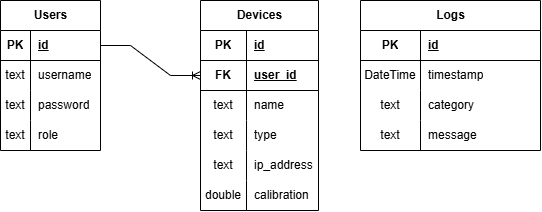

The diagram above was exported from draw.io. Its source (the exported page's mxGraphModel, read from the mxfile embedded in the PNG):
<mxGraphModel dx="727" dy="428" grid="1" gridSize="10" guides="1" tooltips="1" connect="1" arrows="1" fold="1" page="1" pageScale="1" pageWidth="827" pageHeight="1169" math="0" shadow="0">
  <root>
    <mxCell id="0" />
    <mxCell id="1" parent="0" />
    <mxCell id="eDn9bZtKUWqvaK6WdELr-1" parent="1" style="shape=table;startSize=30;container=1;collapsible=1;childLayout=tableLayout;fixedRows=1;rowLines=0;fontStyle=1;align=center;resizeLast=1;html=1;" value="Users" vertex="1">
      <mxGeometry height="150" width="100" x="40" y="80" as="geometry" />
    </mxCell>
    <mxCell id="eDn9bZtKUWqvaK6WdELr-2" parent="eDn9bZtKUWqvaK6WdELr-1" style="shape=tableRow;horizontal=0;startSize=0;swimlaneHead=0;swimlaneBody=0;fillColor=none;collapsible=0;dropTarget=0;points=[[0,0.5],[1,0.5]];portConstraint=eastwest;top=0;left=0;right=0;bottom=1;" value="" vertex="1">
      <mxGeometry height="30" width="100" y="30" as="geometry" />
    </mxCell>
    <mxCell id="eDn9bZtKUWqvaK6WdELr-3" parent="eDn9bZtKUWqvaK6WdELr-2" style="shape=partialRectangle;connectable=0;fillColor=none;top=0;left=0;bottom=0;right=0;fontStyle=1;overflow=hidden;whiteSpace=wrap;html=1;" value="PK" vertex="1">
      <mxGeometry height="30" width="30" as="geometry">
        <mxRectangle height="30" width="30" as="alternateBounds" />
      </mxGeometry>
    </mxCell>
    <mxCell id="eDn9bZtKUWqvaK6WdELr-4" parent="eDn9bZtKUWqvaK6WdELr-2" style="shape=partialRectangle;connectable=0;fillColor=none;top=0;left=0;bottom=0;right=0;align=left;spacingLeft=6;fontStyle=5;overflow=hidden;whiteSpace=wrap;html=1;" value="id" vertex="1">
      <mxGeometry height="30" width="70" x="30" as="geometry">
        <mxRectangle height="30" width="70" as="alternateBounds" />
      </mxGeometry>
    </mxCell>
    <mxCell id="eDn9bZtKUWqvaK6WdELr-5" parent="eDn9bZtKUWqvaK6WdELr-1" style="shape=tableRow;horizontal=0;startSize=0;swimlaneHead=0;swimlaneBody=0;fillColor=none;collapsible=0;dropTarget=0;points=[[0,0.5],[1,0.5]];portConstraint=eastwest;top=0;left=0;right=0;bottom=0;" value="" vertex="1">
      <mxGeometry height="30" width="100" y="60" as="geometry" />
    </mxCell>
    <mxCell id="eDn9bZtKUWqvaK6WdELr-6" parent="eDn9bZtKUWqvaK6WdELr-5" style="shape=partialRectangle;connectable=0;fillColor=none;top=0;left=0;bottom=0;right=0;editable=1;overflow=hidden;whiteSpace=wrap;html=1;" value="text" vertex="1">
      <mxGeometry height="30" width="30" as="geometry">
        <mxRectangle height="30" width="30" as="alternateBounds" />
      </mxGeometry>
    </mxCell>
    <mxCell id="eDn9bZtKUWqvaK6WdELr-7" parent="eDn9bZtKUWqvaK6WdELr-5" style="shape=partialRectangle;connectable=0;fillColor=none;top=0;left=0;bottom=0;right=0;align=left;spacingLeft=6;overflow=hidden;whiteSpace=wrap;html=1;" value="username" vertex="1">
      <mxGeometry height="30" width="70" x="30" as="geometry">
        <mxRectangle height="30" width="70" as="alternateBounds" />
      </mxGeometry>
    </mxCell>
    <mxCell id="eDn9bZtKUWqvaK6WdELr-8" parent="eDn9bZtKUWqvaK6WdELr-1" style="shape=tableRow;horizontal=0;startSize=0;swimlaneHead=0;swimlaneBody=0;fillColor=none;collapsible=0;dropTarget=0;points=[[0,0.5],[1,0.5]];portConstraint=eastwest;top=0;left=0;right=0;bottom=0;" value="" vertex="1">
      <mxGeometry height="30" width="100" y="90" as="geometry" />
    </mxCell>
    <mxCell id="eDn9bZtKUWqvaK6WdELr-9" parent="eDn9bZtKUWqvaK6WdELr-8" style="shape=partialRectangle;connectable=0;fillColor=none;top=0;left=0;bottom=0;right=0;editable=1;overflow=hidden;whiteSpace=wrap;html=1;" value="text" vertex="1">
      <mxGeometry height="30" width="30" as="geometry">
        <mxRectangle height="30" width="30" as="alternateBounds" />
      </mxGeometry>
    </mxCell>
    <mxCell id="eDn9bZtKUWqvaK6WdELr-10" parent="eDn9bZtKUWqvaK6WdELr-8" style="shape=partialRectangle;connectable=0;fillColor=none;top=0;left=0;bottom=0;right=0;align=left;spacingLeft=6;overflow=hidden;whiteSpace=wrap;html=1;" value="password" vertex="1">
      <mxGeometry height="30" width="70" x="30" as="geometry">
        <mxRectangle height="30" width="70" as="alternateBounds" />
      </mxGeometry>
    </mxCell>
    <mxCell id="eDn9bZtKUWqvaK6WdELr-11" parent="eDn9bZtKUWqvaK6WdELr-1" style="shape=tableRow;horizontal=0;startSize=0;swimlaneHead=0;swimlaneBody=0;fillColor=none;collapsible=0;dropTarget=0;points=[[0,0.5],[1,0.5]];portConstraint=eastwest;top=0;left=0;right=0;bottom=0;" value="" vertex="1">
      <mxGeometry height="30" width="100" y="120" as="geometry" />
    </mxCell>
    <mxCell id="eDn9bZtKUWqvaK6WdELr-12" parent="eDn9bZtKUWqvaK6WdELr-11" style="shape=partialRectangle;connectable=0;fillColor=none;top=0;left=0;bottom=0;right=0;editable=1;overflow=hidden;whiteSpace=wrap;html=1;" value="text" vertex="1">
      <mxGeometry height="30" width="30" as="geometry">
        <mxRectangle height="30" width="30" as="alternateBounds" />
      </mxGeometry>
    </mxCell>
    <mxCell id="eDn9bZtKUWqvaK6WdELr-13" parent="eDn9bZtKUWqvaK6WdELr-11" style="shape=partialRectangle;connectable=0;fillColor=none;top=0;left=0;bottom=0;right=0;align=left;spacingLeft=6;overflow=hidden;whiteSpace=wrap;html=1;" value="role" vertex="1">
      <mxGeometry height="30" width="70" x="30" as="geometry">
        <mxRectangle height="30" width="70" as="alternateBounds" />
      </mxGeometry>
    </mxCell>
    <mxCell id="eDn9bZtKUWqvaK6WdELr-27" parent="1" style="shape=table;startSize=30;container=1;collapsible=1;childLayout=tableLayout;fixedRows=1;rowLines=0;fontStyle=1;align=center;resizeLast=1;html=1;" value="Logs" vertex="1">
      <mxGeometry height="150" width="180" x="400" y="80" as="geometry" />
    </mxCell>
    <mxCell id="eDn9bZtKUWqvaK6WdELr-28" parent="eDn9bZtKUWqvaK6WdELr-27" style="shape=tableRow;horizontal=0;startSize=0;swimlaneHead=0;swimlaneBody=0;fillColor=none;collapsible=0;dropTarget=0;points=[[0,0.5],[1,0.5]];portConstraint=eastwest;top=0;left=0;right=0;bottom=1;" value="" vertex="1">
      <mxGeometry height="30" width="180" y="30" as="geometry" />
    </mxCell>
    <mxCell id="eDn9bZtKUWqvaK6WdELr-29" parent="eDn9bZtKUWqvaK6WdELr-28" style="shape=partialRectangle;connectable=0;fillColor=none;top=0;left=0;bottom=0;right=0;fontStyle=1;overflow=hidden;whiteSpace=wrap;html=1;" value="PK" vertex="1">
      <mxGeometry height="30" width="60" as="geometry">
        <mxRectangle height="30" width="60" as="alternateBounds" />
      </mxGeometry>
    </mxCell>
    <mxCell id="eDn9bZtKUWqvaK6WdELr-30" parent="eDn9bZtKUWqvaK6WdELr-28" style="shape=partialRectangle;connectable=0;fillColor=none;top=0;left=0;bottom=0;right=0;align=left;spacingLeft=6;fontStyle=5;overflow=hidden;whiteSpace=wrap;html=1;" value="id" vertex="1">
      <mxGeometry height="30" width="120" x="60" as="geometry">
        <mxRectangle height="30" width="120" as="alternateBounds" />
      </mxGeometry>
    </mxCell>
    <mxCell id="eDn9bZtKUWqvaK6WdELr-31" parent="eDn9bZtKUWqvaK6WdELr-27" style="shape=tableRow;horizontal=0;startSize=0;swimlaneHead=0;swimlaneBody=0;fillColor=none;collapsible=0;dropTarget=0;points=[[0,0.5],[1,0.5]];portConstraint=eastwest;top=0;left=0;right=0;bottom=0;" value="" vertex="1">
      <mxGeometry height="30" width="180" y="60" as="geometry" />
    </mxCell>
    <mxCell id="eDn9bZtKUWqvaK6WdELr-32" parent="eDn9bZtKUWqvaK6WdELr-31" style="shape=partialRectangle;connectable=0;fillColor=none;top=0;left=0;bottom=0;right=0;editable=1;overflow=hidden;whiteSpace=wrap;html=1;" value="DateTime" vertex="1">
      <mxGeometry height="30" width="60" as="geometry">
        <mxRectangle height="30" width="60" as="alternateBounds" />
      </mxGeometry>
    </mxCell>
    <mxCell id="eDn9bZtKUWqvaK6WdELr-33" parent="eDn9bZtKUWqvaK6WdELr-31" style="shape=partialRectangle;connectable=0;fillColor=none;top=0;left=0;bottom=0;right=0;align=left;spacingLeft=6;overflow=hidden;whiteSpace=wrap;html=1;" value="timestamp" vertex="1">
      <mxGeometry height="30" width="120" x="60" as="geometry">
        <mxRectangle height="30" width="120" as="alternateBounds" />
      </mxGeometry>
    </mxCell>
    <mxCell id="eDn9bZtKUWqvaK6WdELr-34" parent="eDn9bZtKUWqvaK6WdELr-27" style="shape=tableRow;horizontal=0;startSize=0;swimlaneHead=0;swimlaneBody=0;fillColor=none;collapsible=0;dropTarget=0;points=[[0,0.5],[1,0.5]];portConstraint=eastwest;top=0;left=0;right=0;bottom=0;" value="" vertex="1">
      <mxGeometry height="30" width="180" y="90" as="geometry" />
    </mxCell>
    <mxCell id="eDn9bZtKUWqvaK6WdELr-35" parent="eDn9bZtKUWqvaK6WdELr-34" style="shape=partialRectangle;connectable=0;fillColor=none;top=0;left=0;bottom=0;right=0;editable=1;overflow=hidden;whiteSpace=wrap;html=1;" value="text" vertex="1">
      <mxGeometry height="30" width="60" as="geometry">
        <mxRectangle height="30" width="60" as="alternateBounds" />
      </mxGeometry>
    </mxCell>
    <mxCell id="eDn9bZtKUWqvaK6WdELr-36" parent="eDn9bZtKUWqvaK6WdELr-34" style="shape=partialRectangle;connectable=0;fillColor=none;top=0;left=0;bottom=0;right=0;align=left;spacingLeft=6;overflow=hidden;whiteSpace=wrap;html=1;" value="category" vertex="1">
      <mxGeometry height="30" width="120" x="60" as="geometry">
        <mxRectangle height="30" width="120" as="alternateBounds" />
      </mxGeometry>
    </mxCell>
    <mxCell id="eDn9bZtKUWqvaK6WdELr-37" parent="eDn9bZtKUWqvaK6WdELr-27" style="shape=tableRow;horizontal=0;startSize=0;swimlaneHead=0;swimlaneBody=0;fillColor=none;collapsible=0;dropTarget=0;points=[[0,0.5],[1,0.5]];portConstraint=eastwest;top=0;left=0;right=0;bottom=0;" value="" vertex="1">
      <mxGeometry height="30" width="180" y="120" as="geometry" />
    </mxCell>
    <mxCell id="eDn9bZtKUWqvaK6WdELr-38" parent="eDn9bZtKUWqvaK6WdELr-37" style="shape=partialRectangle;connectable=0;fillColor=none;top=0;left=0;bottom=0;right=0;editable=1;overflow=hidden;whiteSpace=wrap;html=1;" value="text" vertex="1">
      <mxGeometry height="30" width="60" as="geometry">
        <mxRectangle height="30" width="60" as="alternateBounds" />
      </mxGeometry>
    </mxCell>
    <mxCell id="eDn9bZtKUWqvaK6WdELr-39" parent="eDn9bZtKUWqvaK6WdELr-37" style="shape=partialRectangle;connectable=0;fillColor=none;top=0;left=0;bottom=0;right=0;align=left;spacingLeft=6;overflow=hidden;whiteSpace=wrap;html=1;" value="message" vertex="1">
      <mxGeometry height="30" width="120" x="60" as="geometry">
        <mxRectangle height="30" width="120" as="alternateBounds" />
      </mxGeometry>
    </mxCell>
    <mxCell id="eDn9bZtKUWqvaK6WdELr-80" parent="1" style="shape=table;startSize=30;container=1;collapsible=1;childLayout=tableLayout;fixedRows=1;rowLines=0;fontStyle=1;align=center;resizeLast=1;html=1;" value="Devices" vertex="1">
      <mxGeometry height="210" width="118" x="240" y="80" as="geometry" />
    </mxCell>
    <mxCell id="eDn9bZtKUWqvaK6WdELr-81" parent="eDn9bZtKUWqvaK6WdELr-80" style="shape=tableRow;horizontal=0;startSize=0;swimlaneHead=0;swimlaneBody=0;fillColor=none;collapsible=0;dropTarget=0;points=[[0,0.5],[1,0.5]];portConstraint=eastwest;top=0;left=0;right=0;bottom=1;" value="" vertex="1">
      <mxGeometry height="30" width="118" y="30" as="geometry" />
    </mxCell>
    <mxCell id="eDn9bZtKUWqvaK6WdELr-82" parent="eDn9bZtKUWqvaK6WdELr-81" style="shape=partialRectangle;connectable=0;fillColor=none;top=0;left=0;bottom=0;right=0;fontStyle=1;overflow=hidden;whiteSpace=wrap;html=1;" value="PK" vertex="1">
      <mxGeometry height="30" width="46" as="geometry">
        <mxRectangle height="30" width="46" as="alternateBounds" />
      </mxGeometry>
    </mxCell>
    <mxCell id="eDn9bZtKUWqvaK6WdELr-83" parent="eDn9bZtKUWqvaK6WdELr-81" style="shape=partialRectangle;connectable=0;fillColor=none;top=0;left=0;bottom=0;right=0;align=left;spacingLeft=6;fontStyle=5;overflow=hidden;whiteSpace=wrap;html=1;" value="id" vertex="1">
      <mxGeometry height="30" width="72" x="46" as="geometry">
        <mxRectangle height="30" width="72" as="alternateBounds" />
      </mxGeometry>
    </mxCell>
    <mxCell id="eDn9bZtKUWqvaK6WdELr-99" parent="eDn9bZtKUWqvaK6WdELr-80" style="shape=tableRow;horizontal=0;startSize=0;swimlaneHead=0;swimlaneBody=0;fillColor=none;collapsible=0;dropTarget=0;points=[[0,0.5],[1,0.5]];portConstraint=eastwest;top=0;left=0;right=0;bottom=1;" vertex="1">
      <mxGeometry height="30" width="118" y="60" as="geometry" />
    </mxCell>
    <mxCell id="eDn9bZtKUWqvaK6WdELr-100" parent="eDn9bZtKUWqvaK6WdELr-99" style="shape=partialRectangle;connectable=0;fillColor=none;top=0;left=0;bottom=0;right=0;fontStyle=1;overflow=hidden;whiteSpace=wrap;html=1;" value="FK" vertex="1">
      <mxGeometry height="30" width="46" as="geometry">
        <mxRectangle height="30" width="46" as="alternateBounds" />
      </mxGeometry>
    </mxCell>
    <mxCell id="eDn9bZtKUWqvaK6WdELr-101" parent="eDn9bZtKUWqvaK6WdELr-99" style="shape=partialRectangle;connectable=0;fillColor=none;top=0;left=0;bottom=0;right=0;align=left;spacingLeft=6;fontStyle=5;overflow=hidden;whiteSpace=wrap;html=1;" value="user_id" vertex="1">
      <mxGeometry height="30" width="72" x="46" as="geometry">
        <mxRectangle height="30" width="72" as="alternateBounds" />
      </mxGeometry>
    </mxCell>
    <mxCell id="eDn9bZtKUWqvaK6WdELr-84" parent="eDn9bZtKUWqvaK6WdELr-80" style="shape=tableRow;horizontal=0;startSize=0;swimlaneHead=0;swimlaneBody=0;fillColor=none;collapsible=0;dropTarget=0;points=[[0,0.5],[1,0.5]];portConstraint=eastwest;top=0;left=0;right=0;bottom=0;" value="" vertex="1">
      <mxGeometry height="30" width="118" y="90" as="geometry" />
    </mxCell>
    <mxCell id="eDn9bZtKUWqvaK6WdELr-85" parent="eDn9bZtKUWqvaK6WdELr-84" style="shape=partialRectangle;connectable=0;fillColor=none;top=0;left=0;bottom=0;right=0;editable=1;overflow=hidden;whiteSpace=wrap;html=1;" value="text" vertex="1">
      <mxGeometry height="30" width="46" as="geometry">
        <mxRectangle height="30" width="46" as="alternateBounds" />
      </mxGeometry>
    </mxCell>
    <mxCell id="eDn9bZtKUWqvaK6WdELr-86" parent="eDn9bZtKUWqvaK6WdELr-84" style="shape=partialRectangle;connectable=0;fillColor=none;top=0;left=0;bottom=0;right=0;align=left;spacingLeft=6;overflow=hidden;whiteSpace=wrap;html=1;" value="name" vertex="1">
      <mxGeometry height="30" width="72" x="46" as="geometry">
        <mxRectangle height="30" width="72" as="alternateBounds" />
      </mxGeometry>
    </mxCell>
    <mxCell id="eDn9bZtKUWqvaK6WdELr-87" parent="eDn9bZtKUWqvaK6WdELr-80" style="shape=tableRow;horizontal=0;startSize=0;swimlaneHead=0;swimlaneBody=0;fillColor=none;collapsible=0;dropTarget=0;points=[[0,0.5],[1,0.5]];portConstraint=eastwest;top=0;left=0;right=0;bottom=0;" value="" vertex="1">
      <mxGeometry height="30" width="118" y="120" as="geometry" />
    </mxCell>
    <mxCell id="eDn9bZtKUWqvaK6WdELr-88" parent="eDn9bZtKUWqvaK6WdELr-87" style="shape=partialRectangle;connectable=0;fillColor=none;top=0;left=0;bottom=0;right=0;editable=1;overflow=hidden;whiteSpace=wrap;html=1;" value="text" vertex="1">
      <mxGeometry height="30" width="46" as="geometry">
        <mxRectangle height="30" width="46" as="alternateBounds" />
      </mxGeometry>
    </mxCell>
    <mxCell id="eDn9bZtKUWqvaK6WdELr-89" parent="eDn9bZtKUWqvaK6WdELr-87" style="shape=partialRectangle;connectable=0;fillColor=none;top=0;left=0;bottom=0;right=0;align=left;spacingLeft=6;overflow=hidden;whiteSpace=wrap;html=1;" value="type" vertex="1">
      <mxGeometry height="30" width="72" x="46" as="geometry">
        <mxRectangle height="30" width="72" as="alternateBounds" />
      </mxGeometry>
    </mxCell>
    <mxCell id="eDn9bZtKUWqvaK6WdELr-90" parent="eDn9bZtKUWqvaK6WdELr-80" style="shape=tableRow;horizontal=0;startSize=0;swimlaneHead=0;swimlaneBody=0;fillColor=none;collapsible=0;dropTarget=0;points=[[0,0.5],[1,0.5]];portConstraint=eastwest;top=0;left=0;right=0;bottom=0;" value="" vertex="1">
      <mxGeometry height="30" width="118" y="150" as="geometry" />
    </mxCell>
    <mxCell id="eDn9bZtKUWqvaK6WdELr-91" parent="eDn9bZtKUWqvaK6WdELr-90" style="shape=partialRectangle;connectable=0;fillColor=none;top=0;left=0;bottom=0;right=0;editable=1;overflow=hidden;whiteSpace=wrap;html=1;" value="text" vertex="1">
      <mxGeometry height="30" width="46" as="geometry">
        <mxRectangle height="30" width="46" as="alternateBounds" />
      </mxGeometry>
    </mxCell>
    <mxCell id="eDn9bZtKUWqvaK6WdELr-92" parent="eDn9bZtKUWqvaK6WdELr-90" style="shape=partialRectangle;connectable=0;fillColor=none;top=0;left=0;bottom=0;right=0;align=left;spacingLeft=6;overflow=hidden;whiteSpace=wrap;html=1;" value="ip_address" vertex="1">
      <mxGeometry height="30" width="72" x="46" as="geometry">
        <mxRectangle height="30" width="72" as="alternateBounds" />
      </mxGeometry>
    </mxCell>
    <mxCell id="eDn9bZtKUWqvaK6WdELr-96" parent="eDn9bZtKUWqvaK6WdELr-80" style="shape=tableRow;horizontal=0;startSize=0;swimlaneHead=0;swimlaneBody=0;fillColor=none;collapsible=0;dropTarget=0;points=[[0,0.5],[1,0.5]];portConstraint=eastwest;top=0;left=0;right=0;bottom=0;" vertex="1">
      <mxGeometry height="30" width="118" y="180" as="geometry" />
    </mxCell>
    <mxCell id="eDn9bZtKUWqvaK6WdELr-97" parent="eDn9bZtKUWqvaK6WdELr-96" style="shape=partialRectangle;connectable=0;fillColor=none;top=0;left=0;bottom=0;right=0;editable=1;overflow=hidden;whiteSpace=wrap;html=1;" value="double" vertex="1">
      <mxGeometry height="30" width="46" as="geometry">
        <mxRectangle height="30" width="46" as="alternateBounds" />
      </mxGeometry>
    </mxCell>
    <mxCell id="eDn9bZtKUWqvaK6WdELr-98" parent="eDn9bZtKUWqvaK6WdELr-96" style="shape=partialRectangle;connectable=0;fillColor=none;top=0;left=0;bottom=0;right=0;align=left;spacingLeft=6;overflow=hidden;whiteSpace=wrap;html=1;" value="calibration" vertex="1">
      <mxGeometry height="30" width="72" x="46" as="geometry">
        <mxRectangle height="30" width="72" as="alternateBounds" />
      </mxGeometry>
    </mxCell>
    <mxCell id="eDn9bZtKUWqvaK6WdELr-102" edge="1" parent="1" source="eDn9bZtKUWqvaK6WdELr-2" style="edgeStyle=entityRelationEdgeStyle;fontSize=12;html=1;endArrow=ERoneToMany;rounded=0;exitX=1;exitY=0.5;exitDx=0;exitDy=0;entryX=0;entryY=0.5;entryDx=0;entryDy=0;" target="eDn9bZtKUWqvaK6WdELr-99" value="">
      <mxGeometry height="100" relative="1" width="100" as="geometry">
        <mxPoint x="110" y="50" as="sourcePoint" />
        <mxPoint x="259" y="50" as="targetPoint" />
      </mxGeometry>
    </mxCell>
  </root>
</mxGraphModel>